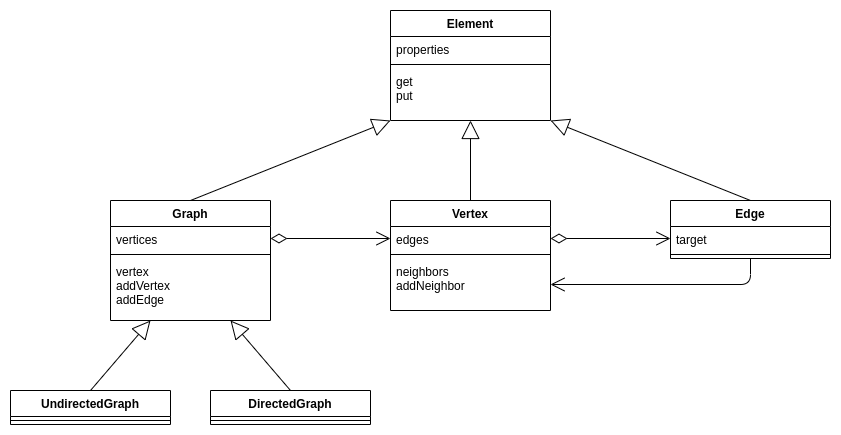

The diagram above was exported from draw.io. Its source (the exported page's mxGraphModel, read from the mxfile embedded in the PNG):
<mxGraphModel dx="1157" dy="766" grid="1" gridSize="10" guides="1" tooltips="1" connect="1" arrows="1" fold="1" page="1" pageScale="1" pageWidth="827" pageHeight="1169" background="#FFFFFF" math="0" shadow="0">
  <root>
    <mxCell id="0" />
    <mxCell id="1" parent="0" />
    <mxCell id="77" value="" style="endArrow=open;endFill=1;endSize=12;html=1;exitX=0.5;exitY=1;exitDx=0;exitDy=0;entryX=1;entryY=0.5;entryDx=0;entryDy=0;" parent="1" source="122" target="106" edge="1">
      <mxGeometry width="160" relative="1" as="geometry">
        <mxPoint x="740" y="434" as="sourcePoint" />
        <mxPoint x="650" y="560" as="targetPoint" />
        <Array as="points">
          <mxPoint x="820" y="434" />
        </Array>
      </mxGeometry>
    </mxCell>
    <mxCell id="90" value="Graph" style="swimlane;fontStyle=1;align=center;verticalAlign=top;childLayout=stackLayout;horizontal=1;startSize=26;horizontalStack=0;resizeParent=1;resizeParentMax=0;resizeLast=0;collapsible=1;marginBottom=0;" parent="1" vertex="1">
      <mxGeometry x="180" y="350" width="160" height="120" as="geometry" />
    </mxCell>
    <mxCell id="91" value="vertices" style="text;strokeColor=none;fillColor=none;align=left;verticalAlign=top;spacingLeft=4;spacingRight=4;overflow=hidden;rotatable=0;points=[[0,0.5],[1,0.5]];portConstraint=eastwest;" parent="90" vertex="1">
      <mxGeometry y="26" width="160" height="24" as="geometry" />
    </mxCell>
    <mxCell id="92" value="" style="line;strokeWidth=1;fillColor=none;align=left;verticalAlign=middle;spacingTop=-1;spacingLeft=3;spacingRight=3;rotatable=0;labelPosition=right;points=[];portConstraint=eastwest;" parent="90" vertex="1">
      <mxGeometry y="50" width="160" height="8" as="geometry" />
    </mxCell>
    <mxCell id="93" value="vertex&#10;addVertex&#10;addEdge" style="text;strokeColor=none;fillColor=none;align=left;verticalAlign=top;spacingLeft=4;spacingRight=4;overflow=hidden;rotatable=0;points=[[0,0.5],[1,0.5]];portConstraint=eastwest;" parent="90" vertex="1">
      <mxGeometry y="58" width="160" height="62" as="geometry" />
    </mxCell>
    <mxCell id="94" value="" style="endArrow=open;html=1;endSize=12;startArrow=diamondThin;startSize=14;startFill=0;edgeStyle=orthogonalEdgeStyle;align=left;verticalAlign=bottom;exitX=1;exitY=0.5;exitDx=0;exitDy=0;entryX=0;entryY=0.5;entryDx=0;entryDy=0;" parent="1" source="91" target="104" edge="1">
      <mxGeometry x="-1" y="3" relative="1" as="geometry">
        <mxPoint x="160" y="220" as="sourcePoint" />
        <mxPoint x="280" y="220" as="targetPoint" />
      </mxGeometry>
    </mxCell>
    <mxCell id="95" value="UndirectedGraph" style="swimlane;fontStyle=1;align=center;verticalAlign=top;childLayout=stackLayout;horizontal=1;startSize=26;horizontalStack=0;resizeParent=1;resizeParentMax=0;resizeLast=0;collapsible=1;marginBottom=0;" parent="1" vertex="1">
      <mxGeometry x="80" y="540" width="160" height="34" as="geometry" />
    </mxCell>
    <mxCell id="97" value="" style="line;strokeWidth=1;fillColor=none;align=left;verticalAlign=middle;spacingTop=-1;spacingLeft=3;spacingRight=3;rotatable=0;labelPosition=right;points=[];portConstraint=eastwest;" parent="95" vertex="1">
      <mxGeometry y="26" width="160" height="8" as="geometry" />
    </mxCell>
    <mxCell id="99" value="DirectedGraph" style="swimlane;fontStyle=1;align=center;verticalAlign=top;childLayout=stackLayout;horizontal=1;startSize=26;horizontalStack=0;resizeParent=1;resizeParentMax=0;resizeLast=0;collapsible=1;marginBottom=0;" parent="1" vertex="1">
      <mxGeometry x="280" y="540" width="160" height="34" as="geometry" />
    </mxCell>
    <mxCell id="101" value="" style="line;strokeWidth=1;fillColor=none;align=left;verticalAlign=middle;spacingTop=-1;spacingLeft=3;spacingRight=3;rotatable=0;labelPosition=right;points=[];portConstraint=eastwest;" parent="99" vertex="1">
      <mxGeometry y="26" width="160" height="8" as="geometry" />
    </mxCell>
    <mxCell id="103" value="Vertex" style="swimlane;fontStyle=1;align=center;verticalAlign=top;childLayout=stackLayout;horizontal=1;startSize=26;horizontalStack=0;resizeParent=1;resizeParentMax=0;resizeLast=0;collapsible=1;marginBottom=0;" parent="1" vertex="1">
      <mxGeometry x="460" y="350" width="160" height="110" as="geometry" />
    </mxCell>
    <mxCell id="104" value="edges" style="text;strokeColor=none;fillColor=none;align=left;verticalAlign=top;spacingLeft=4;spacingRight=4;overflow=hidden;rotatable=0;points=[[0,0.5],[1,0.5]];portConstraint=eastwest;" parent="103" vertex="1">
      <mxGeometry y="26" width="160" height="24" as="geometry" />
    </mxCell>
    <mxCell id="105" value="" style="line;strokeWidth=1;fillColor=none;align=left;verticalAlign=middle;spacingTop=-1;spacingLeft=3;spacingRight=3;rotatable=0;labelPosition=right;points=[];portConstraint=eastwest;" parent="103" vertex="1">
      <mxGeometry y="50" width="160" height="8" as="geometry" />
    </mxCell>
    <mxCell id="106" value="neighbors&#10;addNeighbor" style="text;strokeColor=none;fillColor=none;align=left;verticalAlign=top;spacingLeft=4;spacingRight=4;overflow=hidden;rotatable=0;points=[[0,0.5],[1,0.5]];portConstraint=eastwest;" parent="103" vertex="1">
      <mxGeometry y="58" width="160" height="52" as="geometry" />
    </mxCell>
    <mxCell id="108" value="" style="endArrow=open;html=1;endSize=12;startArrow=diamondThin;startSize=14;startFill=0;edgeStyle=orthogonalEdgeStyle;align=left;verticalAlign=bottom;exitX=1;exitY=0.5;exitDx=0;exitDy=0;entryX=0;entryY=0.5;entryDx=0;entryDy=0;" parent="1" source="104" target="123" edge="1">
      <mxGeometry x="-1" y="3" relative="1" as="geometry">
        <mxPoint x="220" y="780" as="sourcePoint" />
        <mxPoint x="340" y="780" as="targetPoint" />
      </mxGeometry>
    </mxCell>
    <mxCell id="114" value="" style="endArrow=block;endSize=16;endFill=0;html=1;entryX=0.25;entryY=1;entryDx=0;entryDy=0;entryPerimeter=0;exitX=0.5;exitY=0;exitDx=0;exitDy=0;" parent="1" source="95" target="93" edge="1">
      <mxGeometry width="160" relative="1" as="geometry">
        <mxPoint x="620" y="750" as="sourcePoint" />
        <mxPoint x="740" y="750" as="targetPoint" />
      </mxGeometry>
    </mxCell>
    <mxCell id="115" value="" style="endArrow=block;endSize=16;endFill=0;html=1;entryX=0.75;entryY=1;entryDx=0;entryDy=0;entryPerimeter=0;exitX=0.5;exitY=0;exitDx=0;exitDy=0;" parent="1" source="99" target="93" edge="1">
      <mxGeometry width="160" relative="1" as="geometry">
        <mxPoint x="620" y="780" as="sourcePoint" />
        <mxPoint x="740" y="780" as="targetPoint" />
      </mxGeometry>
    </mxCell>
    <mxCell id="116" value="" style="endArrow=block;endSize=16;endFill=0;html=1;entryX=0.5;entryY=1;entryDx=0;entryDy=0;entryPerimeter=0;exitX=0.5;exitY=0;exitDx=0;exitDy=0;" parent="1" source="103" target="131" edge="1">
      <mxGeometry width="160" relative="1" as="geometry">
        <mxPoint x="620" y="810" as="sourcePoint" />
        <mxPoint x="740" y="810" as="targetPoint" />
      </mxGeometry>
    </mxCell>
    <mxCell id="117" value="" style="endArrow=block;endSize=16;endFill=0;html=1;entryX=1;entryY=1;entryDx=0;entryDy=0;entryPerimeter=0;exitX=0.5;exitY=0;exitDx=0;exitDy=0;" parent="1" source="122" target="131" edge="1">
      <mxGeometry width="160" relative="1" as="geometry">
        <mxPoint x="620" y="840" as="sourcePoint" />
        <mxPoint x="740" y="840" as="targetPoint" />
      </mxGeometry>
    </mxCell>
    <mxCell id="122" value="Edge" style="swimlane;fontStyle=1;align=center;verticalAlign=top;childLayout=stackLayout;horizontal=1;startSize=26;horizontalStack=0;resizeParent=1;resizeParentMax=0;resizeLast=0;collapsible=1;marginBottom=0;" parent="1" vertex="1">
      <mxGeometry x="740" y="350" width="160" height="58" as="geometry" />
    </mxCell>
    <mxCell id="123" value="target" style="text;strokeColor=none;fillColor=none;align=left;verticalAlign=top;spacingLeft=4;spacingRight=4;overflow=hidden;rotatable=0;points=[[0,0.5],[1,0.5]];portConstraint=eastwest;" parent="122" vertex="1">
      <mxGeometry y="26" width="160" height="24" as="geometry" />
    </mxCell>
    <mxCell id="124" value="" style="line;strokeWidth=1;fillColor=none;align=left;verticalAlign=middle;spacingTop=-1;spacingLeft=3;spacingRight=3;rotatable=0;labelPosition=right;points=[];portConstraint=eastwest;" parent="122" vertex="1">
      <mxGeometry y="50" width="160" height="8" as="geometry" />
    </mxCell>
    <mxCell id="128" value="Element" style="swimlane;fontStyle=1;align=center;verticalAlign=top;childLayout=stackLayout;horizontal=1;startSize=26;horizontalStack=0;resizeParent=1;resizeParentMax=0;resizeLast=0;collapsible=1;marginBottom=0;" parent="1" vertex="1">
      <mxGeometry x="460" y="160" width="160" height="110" as="geometry" />
    </mxCell>
    <mxCell id="129" value="properties" style="text;strokeColor=none;fillColor=none;align=left;verticalAlign=top;spacingLeft=4;spacingRight=4;overflow=hidden;rotatable=0;points=[[0,0.5],[1,0.5]];portConstraint=eastwest;" parent="128" vertex="1">
      <mxGeometry y="26" width="160" height="24" as="geometry" />
    </mxCell>
    <mxCell id="130" value="" style="line;strokeWidth=1;fillColor=none;align=left;verticalAlign=middle;spacingTop=-1;spacingLeft=3;spacingRight=3;rotatable=0;labelPosition=right;points=[];portConstraint=eastwest;" parent="128" vertex="1">
      <mxGeometry y="50" width="160" height="8" as="geometry" />
    </mxCell>
    <mxCell id="131" value="get&#10;put" style="text;strokeColor=none;fillColor=none;align=left;verticalAlign=top;spacingLeft=4;spacingRight=4;overflow=hidden;rotatable=0;points=[[0,0.5],[1,0.5]];portConstraint=eastwest;" parent="128" vertex="1">
      <mxGeometry y="58" width="160" height="52" as="geometry" />
    </mxCell>
    <mxCell id="132" value="" style="endArrow=block;endSize=16;endFill=0;html=1;entryX=0;entryY=1;entryDx=0;entryDy=0;entryPerimeter=0;exitX=0.5;exitY=0;exitDx=0;exitDy=0;" parent="1" source="90" target="131" edge="1">
      <mxGeometry width="160" relative="1" as="geometry">
        <mxPoint x="170" y="550" as="sourcePoint" />
        <mxPoint x="230" y="470" as="targetPoint" />
      </mxGeometry>
    </mxCell>
  </root>
</mxGraphModel>